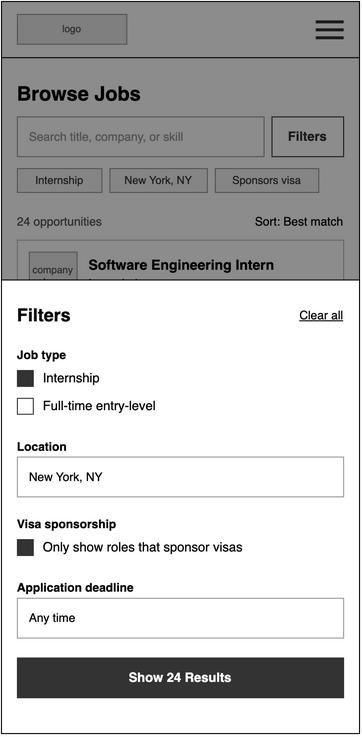

The diagram above was exported from draw.io. Its source (the exported page's mxGraphModel, read from the mxfile embedded in the PNG):
<mxGraphModel dx="1848" dy="779" grid="1" gridSize="8" guides="1" tooltips="1" connect="1" arrows="1" fold="1" page="0" pageScale="1" pageWidth="850" pageHeight="1100" math="0" shadow="0">
  <root>
    <mxCell id="0" />
    <mxCell id="1" parent="0" />
    <mxCell id="j4axE-D8CNY0kREiv8G7-47" parent="1" style="html=1;whiteSpace=wrap;fontFamily=Helvetica;rounded=0;fillColor=#FFFFFF;strokeColor=#000000;" value="" vertex="1">
      <mxGeometry height="732" width="360" x="-544" as="geometry" />
    </mxCell>
    <mxCell id="j4axE-D8CNY0kREiv8G7-48" parent="1" style="html=1;whiteSpace=wrap;fontFamily=Helvetica;rounded=0;fillColor=#E6E6E6;strokeColor=#999999;fontColor=#555555;fontSize=10;" value="logo" vertex="1">
      <mxGeometry height="30" width="110" x="-528" y="13" as="geometry" />
    </mxCell>
    <mxCell id="j4axE-D8CNY0kREiv8G7-49" parent="1" style="html=1;whiteSpace=wrap;fontFamily=Helvetica;rounded=0;fillColor=#333333;strokeColor=none;" value="" vertex="1">
      <mxGeometry height="3" width="28" x="-228" y="19" as="geometry" />
    </mxCell>
    <mxCell id="j4axE-D8CNY0kREiv8G7-50" parent="1" style="html=1;whiteSpace=wrap;fontFamily=Helvetica;rounded=0;fillColor=#333333;strokeColor=none;" value="" vertex="1">
      <mxGeometry height="3" width="28" x="-228" y="27" as="geometry" />
    </mxCell>
    <mxCell id="j4axE-D8CNY0kREiv8G7-51" parent="1" style="html=1;whiteSpace=wrap;fontFamily=Helvetica;rounded=0;fillColor=#333333;strokeColor=none;" value="" vertex="1">
      <mxGeometry height="3" width="28" x="-228" y="35" as="geometry" />
    </mxCell>
    <mxCell id="j4axE-D8CNY0kREiv8G7-52" parent="1" style="html=1;whiteSpace=wrap;fontFamily=Helvetica;fillColor=#000000;strokeColor=none;rounded=0;" value="" vertex="1">
      <mxGeometry height="1" width="360" x="-544" y="56" as="geometry" />
    </mxCell>
    <mxCell id="j4axE-D8CNY0kREiv8G7-53" parent="1" style="html=1;whiteSpace=wrap;fontFamily=Helvetica;text;strokeColor=none;fillColor=none;spacing=0;overflow=visible;fontSize=20;fontStyle=1;fontColor=#000000;align=left;verticalAlign=top;rounded=0;" value="Browse Jobs" vertex="1">
      <mxGeometry height="28" width="328" x="-528" y="76" as="geometry" />
    </mxCell>
    <mxCell id="j4axE-D8CNY0kREiv8G7-54" parent="1" style="html=1;whiteSpace=wrap;fontFamily=Helvetica;rounded=0;fillColor=#FFFFFF;strokeColor=#999999;align=left;verticalAlign=middle;spacingLeft=10;spacingTop=0;spacingRight=10;fontSize=12;fontColor=#999999;" value="Search title, company, or skill" vertex="1">
      <mxGeometry height="40" width="248" x="-528" y="116" as="geometry" />
    </mxCell>
    <mxCell id="j4axE-D8CNY0kREiv8G7-55" parent="1" style="html=1;whiteSpace=wrap;fontFamily=Helvetica;rounded=0;arcSize=0;fontSize=13;fontStyle=1;fillColor=#FFFFFF;strokeColor=#333333;fontColor=#333333;" value="Filters" vertex="1">
      <mxGeometry height="40" width="72" x="-272" y="116" as="geometry" />
    </mxCell>
    <mxCell id="j4axE-D8CNY0kREiv8G7-56" parent="1" style="html=1;whiteSpace=wrap;fontFamily=Helvetica;rounded=0;arcSize=0;fontSize=11;fillColor=#F2F2F2;strokeColor=#999999;fontColor=#333333;" value="Internship" vertex="1">
      <mxGeometry height="24" width="85" x="-528" y="168" as="geometry" />
    </mxCell>
    <mxCell id="j4axE-D8CNY0kREiv8G7-57" parent="1" style="html=1;whiteSpace=wrap;fontFamily=Helvetica;rounded=0;arcSize=0;fontSize=11;fillColor=#F2F2F2;strokeColor=#999999;fontColor=#333333;" value="New York, NY" vertex="1">
      <mxGeometry height="24" width="98" x="-435" y="168" as="geometry" />
    </mxCell>
    <mxCell id="j4axE-D8CNY0kREiv8G7-58" parent="1" style="html=1;whiteSpace=wrap;fontFamily=Helvetica;rounded=0;arcSize=0;fontSize=11;fillColor=#F2F2F2;strokeColor=#999999;fontColor=#333333;" value="Sponsors visa" vertex="1">
      <mxGeometry height="24" width="104" x="-329" y="168" as="geometry" />
    </mxCell>
    <mxCell id="j4axE-D8CNY0kREiv8G7-59" parent="1" style="html=1;whiteSpace=wrap;fontFamily=Helvetica;text;strokeColor=none;fillColor=none;spacing=0;overflow=visible;fontSize=12;fontStyle=0;fontColor=#555555;align=left;verticalAlign=top;rounded=0;" value="24 opportunities" vertex="1">
      <mxGeometry height="16" width="160" x="-528" y="210" as="geometry" />
    </mxCell>
    <mxCell id="j4axE-D8CNY0kREiv8G7-60" parent="1" style="html=1;whiteSpace=wrap;fontFamily=Helvetica;text;strokeColor=none;fillColor=none;spacing=0;overflow=visible;fontSize=12;fontStyle=0;fontColor=#000000;align=right;verticalAlign=top;rounded=0;" value="Sort: Best match" vertex="1">
      <mxGeometry height="16" width="160" x="-360" y="210" as="geometry" />
    </mxCell>
    <mxCell id="j4axE-D8CNY0kREiv8G7-61" parent="1" style="html=1;whiteSpace=wrap;fontFamily=Helvetica;rounded=0;arcSize=0;absoluteArcSize=0;fillColor=#FFFFFF;strokeColor=#BBBBBB;" value="" vertex="1">
      <mxGeometry height="108" width="328" x="-528" y="240" as="geometry" />
    </mxCell>
    <mxCell id="j4axE-D8CNY0kREiv8G7-62" parent="1" style="html=1;whiteSpace=wrap;fontFamily=Helvetica;rounded=0;fillColor=#E6E6E6;strokeColor=#999999;fontColor=#555555;fontSize=10;" value="company logo" vertex="1">
      <mxGeometry height="48" width="48" x="-516" y="252" as="geometry" />
    </mxCell>
    <mxCell id="j4axE-D8CNY0kREiv8G7-63" parent="1" style="html=1;whiteSpace=wrap;fontFamily=Helvetica;text;strokeColor=none;fillColor=none;spacing=0;overflow=visible;fontSize=14;fontStyle=1;fontColor=#000000;align=left;verticalAlign=top;rounded=0;" value="Software Engineering Intern" vertex="1">
      <mxGeometry height="18" width="244" x="-456" y="252" as="geometry" />
    </mxCell>
    <mxCell id="j4axE-D8CNY0kREiv8G7-64" parent="1" style="html=1;whiteSpace=wrap;fontFamily=Helvetica;text;strokeColor=none;fillColor=none;spacing=0;overflow=visible;fontSize=12;fontStyle=0;fontColor=#000000;align=left;verticalAlign=top;rounded=0;" value="Laser Labs" vertex="1">
      <mxGeometry height="16" width="240" x="-456" y="272" as="geometry" />
    </mxCell>
    <mxCell id="j4axE-D8CNY0kREiv8G7-65" parent="1" style="html=1;whiteSpace=wrap;fontFamily=Helvetica;text;strokeColor=none;fillColor=none;spacing=0;overflow=visible;fontSize=11;fontStyle=0;fontColor=#555555;align=left;verticalAlign=top;rounded=0;" value="New York, NY | Summer 2027" vertex="1">
      <mxGeometry height="16" width="240" x="-456" y="288" as="geometry" />
    </mxCell>
    <mxCell id="j4axE-D8CNY0kREiv8G7-66" parent="1" style="html=1;whiteSpace=wrap;fontFamily=Helvetica;rounded=0;arcSize=0;fontSize=11;fillColor=#F2F2F2;strokeColor=#999999;fontColor=#333333;" value="92% match" vertex="1">
      <mxGeometry height="24" width="79" x="-516" y="312" as="geometry" />
    </mxCell>
    <mxCell id="j4axE-D8CNY0kREiv8G7-67" parent="1" style="html=1;whiteSpace=wrap;fontFamily=Helvetica;rounded=0;arcSize=0;fontSize=11;fillColor=#F2F2F2;strokeColor=#999999;fontColor=#333333;" value="Sponsors visa" vertex="1">
      <mxGeometry height="24" width="104" x="-429" y="312" as="geometry" />
    </mxCell>
    <mxCell id="j4axE-D8CNY0kREiv8G7-68" parent="1" style="html=1;whiteSpace=wrap;fontFamily=Helvetica;rounded=0;arcSize=0;fontSize=11;fillColor=#F2F2F2;strokeColor=#999999;fontColor=#333333;" value="Due Oct 28" vertex="1">
      <mxGeometry height="24" width="85" x="-317" y="312" as="geometry" />
    </mxCell>
    <mxCell id="j4axE-D8CNY0kREiv8G7-69" parent="1" style="html=1;whiteSpace=wrap;fontFamily=Helvetica;rounded=0;arcSize=0;absoluteArcSize=0;fillColor=#FFFFFF;strokeColor=#BBBBBB;" value="" vertex="1">
      <mxGeometry height="108" width="328" x="-528" y="360" as="geometry" />
    </mxCell>
    <mxCell id="j4axE-D8CNY0kREiv8G7-70" parent="1" style="html=1;whiteSpace=wrap;fontFamily=Helvetica;rounded=0;fillColor=#E6E6E6;strokeColor=#999999;fontColor=#555555;fontSize=10;" value="company logo" vertex="1">
      <mxGeometry height="48" width="48" x="-516" y="372" as="geometry" />
    </mxCell>
    <mxCell id="j4axE-D8CNY0kREiv8G7-71" parent="1" style="html=1;whiteSpace=wrap;fontFamily=Helvetica;text;strokeColor=none;fillColor=none;spacing=0;overflow=visible;fontSize=14;fontStyle=1;fontColor=#000000;align=left;verticalAlign=top;rounded=0;" value="Data Analyst Intern" vertex="1">
      <mxGeometry height="18" width="244" x="-456" y="372" as="geometry" />
    </mxCell>
    <mxCell id="j4axE-D8CNY0kREiv8G7-72" parent="1" style="html=1;whiteSpace=wrap;fontFamily=Helvetica;text;strokeColor=none;fillColor=none;spacing=0;overflow=visible;fontSize=12;fontStyle=0;fontColor=#000000;align=left;verticalAlign=top;rounded=0;" value="Hathaway Health" vertex="1">
      <mxGeometry height="16" width="240" x="-456" y="392" as="geometry" />
    </mxCell>
    <mxCell id="j4axE-D8CNY0kREiv8G7-73" parent="1" style="html=1;whiteSpace=wrap;fontFamily=Helvetica;text;strokeColor=none;fillColor=none;spacing=0;overflow=visible;fontSize=11;fontStyle=0;fontColor=#555555;align=left;verticalAlign=top;rounded=0;" value="New York, NY | Summer 2027" vertex="1">
      <mxGeometry height="16" width="240" x="-456" y="408" as="geometry" />
    </mxCell>
    <mxCell id="j4axE-D8CNY0kREiv8G7-74" parent="1" style="html=1;whiteSpace=wrap;fontFamily=Helvetica;rounded=0;arcSize=0;fontSize=11;fillColor=#F2F2F2;strokeColor=#999999;fontColor=#333333;" value="88% match" vertex="1">
      <mxGeometry height="24" width="79" x="-516" y="432" as="geometry" />
    </mxCell>
    <mxCell id="j4axE-D8CNY0kREiv8G7-75" parent="1" style="html=1;whiteSpace=wrap;fontFamily=Helvetica;rounded=0;arcSize=0;fontSize=11;fillColor=#F2F2F2;strokeColor=#999999;fontColor=#333333;" value="Sponsors visa" vertex="1">
      <mxGeometry height="24" width="104" x="-429" y="432" as="geometry" />
    </mxCell>
    <mxCell id="j4axE-D8CNY0kREiv8G7-76" parent="1" style="html=1;whiteSpace=wrap;fontFamily=Helvetica;rounded=0;arcSize=0;fontSize=11;fillColor=#F2F2F2;strokeColor=#999999;fontColor=#333333;" value="Due Oct 24" vertex="1">
      <mxGeometry height="24" width="85" x="-317" y="432" as="geometry" />
    </mxCell>
    <mxCell id="j4axE-D8CNY0kREiv8G7-77" parent="1" style="html=1;whiteSpace=wrap;fontFamily=Helvetica;rounded=0;arcSize=0;absoluteArcSize=0;fillColor=#FFFFFF;strokeColor=#BBBBBB;" value="" vertex="1">
      <mxGeometry height="108" width="328" x="-528" y="480" as="geometry" />
    </mxCell>
    <mxCell id="j4axE-D8CNY0kREiv8G7-78" parent="1" style="html=1;whiteSpace=wrap;fontFamily=Helvetica;rounded=0;fillColor=#E6E6E6;strokeColor=#999999;fontColor=#555555;fontSize=10;" value="company logo" vertex="1">
      <mxGeometry height="48" width="48" x="-516" y="492" as="geometry" />
    </mxCell>
    <mxCell id="j4axE-D8CNY0kREiv8G7-79" parent="1" style="html=1;whiteSpace=wrap;fontFamily=Helvetica;text;strokeColor=none;fillColor=none;spacing=0;overflow=visible;fontSize=14;fontStyle=1;fontColor=#000000;align=left;verticalAlign=top;rounded=0;" value="Product Design Intern" vertex="1">
      <mxGeometry height="18" width="244" x="-456" y="492" as="geometry" />
    </mxCell>
    <mxCell id="j4axE-D8CNY0kREiv8G7-80" parent="1" style="html=1;whiteSpace=wrap;fontFamily=Helvetica;text;strokeColor=none;fillColor=none;spacing=0;overflow=visible;fontSize=12;fontStyle=0;fontColor=#000000;align=left;verticalAlign=top;rounded=0;" value="Brighspace Studio" vertex="1">
      <mxGeometry height="16" width="240" x="-456" y="512" as="geometry" />
    </mxCell>
    <mxCell id="j4axE-D8CNY0kREiv8G7-81" parent="1" style="html=1;whiteSpace=wrap;fontFamily=Helvetica;text;strokeColor=none;fillColor=none;spacing=0;overflow=visible;fontSize=11;fontStyle=0;fontColor=#555555;align=left;verticalAlign=top;rounded=0;" value="Brooklyn, NY | Spring 2027" vertex="1">
      <mxGeometry height="16" width="240" x="-456" y="528" as="geometry" />
    </mxCell>
    <mxCell id="j4axE-D8CNY0kREiv8G7-82" parent="1" style="html=1;whiteSpace=wrap;fontFamily=Helvetica;rounded=0;arcSize=0;fontSize=11;fillColor=#F2F2F2;strokeColor=#999999;fontColor=#333333;" value="74% match" vertex="1">
      <mxGeometry height="24" width="79" x="-516" y="552" as="geometry" />
    </mxCell>
    <mxCell id="j4axE-D8CNY0kREiv8G7-83" parent="1" style="html=1;whiteSpace=wrap;fontFamily=Helvetica;rounded=0;arcSize=0;fontSize=11;fillColor=#F2F2F2;strokeColor=#999999;fontColor=#333333;" value="Sponsors visa" vertex="1">
      <mxGeometry height="24" width="104" x="-429" y="552" as="geometry" />
    </mxCell>
    <mxCell id="j4axE-D8CNY0kREiv8G7-84" parent="1" style="html=1;whiteSpace=wrap;fontFamily=Helvetica;rounded=0;arcSize=0;fontSize=11;fillColor=#F2F2F2;strokeColor=#999999;fontColor=#333333;" value="Due Oct 21" vertex="1">
      <mxGeometry height="24" width="85" x="-317" y="552" as="geometry" />
    </mxCell>
    <mxCell id="j4axE-D8CNY0kREiv8G7-85" parent="1" style="html=1;whiteSpace=wrap;fontFamily=Helvetica;rounded=0;arcSize=0;absoluteArcSize=0;fillColor=#FFFFFF;strokeColor=#BBBBBB;" value="" vertex="1">
      <mxGeometry height="108" width="328" x="-528" y="600" as="geometry" />
    </mxCell>
    <mxCell id="j4axE-D8CNY0kREiv8G7-86" parent="1" style="html=1;whiteSpace=wrap;fontFamily=Helvetica;rounded=0;fillColor=#E6E6E6;strokeColor=#999999;fontColor=#555555;fontSize=10;" value="company logo" vertex="1">
      <mxGeometry height="48" width="48" x="-516" y="612" as="geometry" />
    </mxCell>
    <mxCell id="j4axE-D8CNY0kREiv8G7-87" parent="1" style="html=1;whiteSpace=wrap;fontFamily=Helvetica;text;strokeColor=none;fillColor=none;spacing=0;overflow=visible;fontSize=14;fontStyle=1;fontColor=#000000;align=left;verticalAlign=top;rounded=0;" value="Cloud Support Intern" vertex="1">
      <mxGeometry height="18" width="244" x="-456" y="612" as="geometry" />
    </mxCell>
    <mxCell id="j4axE-D8CNY0kREiv8G7-88" parent="1" style="html=1;whiteSpace=wrap;fontFamily=Helvetica;text;strokeColor=none;fillColor=none;spacing=0;overflow=visible;fontSize=12;fontStyle=0;fontColor=#000000;align=left;verticalAlign=top;rounded=0;" value="Box Grid" vertex="1">
      <mxGeometry height="16" width="240" x="-456" y="632" as="geometry" />
    </mxCell>
    <mxCell id="j4axE-D8CNY0kREiv8G7-89" parent="1" style="html=1;whiteSpace=wrap;fontFamily=Helvetica;text;strokeColor=none;fillColor=none;spacing=0;overflow=visible;fontSize=11;fontStyle=0;fontColor=#555555;align=left;verticalAlign=top;rounded=0;" value="Jersey City, NJ | Summer 2027" vertex="1">
      <mxGeometry height="16" width="240" x="-456" y="648" as="geometry" />
    </mxCell>
    <mxCell id="j4axE-D8CNY0kREiv8G7-90" parent="1" style="html=1;whiteSpace=wrap;fontFamily=Helvetica;rounded=0;arcSize=0;fontSize=11;fillColor=#F2F2F2;strokeColor=#999999;fontColor=#333333;" value="69% match" vertex="1">
      <mxGeometry height="24" width="79" x="-516" y="672" as="geometry" />
    </mxCell>
    <mxCell id="j4axE-D8CNY0kREiv8G7-91" parent="1" style="html=1;whiteSpace=wrap;fontFamily=Helvetica;rounded=0;arcSize=0;fontSize=11;fillColor=#F2F2F2;strokeColor=#999999;fontColor=#333333;" value="Sponsors visa" vertex="1">
      <mxGeometry height="24" width="104" x="-429" y="672" as="geometry" />
    </mxCell>
    <mxCell id="j4axE-D8CNY0kREiv8G7-92" parent="1" style="html=1;whiteSpace=wrap;fontFamily=Helvetica;rounded=0;arcSize=0;fontSize=11;fillColor=#F2F2F2;strokeColor=#999999;fontColor=#333333;" value="Due Nov 10" vertex="1">
      <mxGeometry height="24" width="85" x="-317" y="672" as="geometry" />
    </mxCell>
    <mxCell id="wf09-48" parent="1" style="html=1;whiteSpace=wrap;fontFamily=Helvetica;rounded=0;fillColor=#000000;strokeColor=none;opacity=45;" value="" vertex="1">
      <mxGeometry height="732" width="360" x="-544" as="geometry" />
    </mxCell>
    <mxCell id="j4axE-D8CNY0kREiv8G7-93" connectable="0" parent="1" style="group;rounded=0;" value="" vertex="1">
      <mxGeometry height="456" width="360" x="-544" y="280" as="geometry" />
    </mxCell>
    <mxCell id="wf09-49" parent="j4axE-D8CNY0kREiv8G7-93" style="html=1;whiteSpace=wrap;fontFamily=Helvetica;rounded=0;fillColor=#FFFFFF;strokeColor=#000000;" value="" vertex="1">
      <mxGeometry height="456" width="360" as="geometry" />
    </mxCell>
    <mxCell id="wf09-50" parent="j4axE-D8CNY0kREiv8G7-93" style="html=1;whiteSpace=wrap;fontFamily=Helvetica;text;strokeColor=none;fillColor=none;spacing=0;overflow=visible;fontSize=18;fontStyle=1;fontColor=#000000;align=left;verticalAlign=top;rounded=0;" value="Filters" vertex="1">
      <mxGeometry height="24" width="200" x="16" y="20" as="geometry" />
    </mxCell>
    <mxCell id="wf09-51" parent="j4axE-D8CNY0kREiv8G7-93" style="html=1;whiteSpace=wrap;fontFamily=Helvetica;text;strokeColor=none;fillColor=none;spacing=0;overflow=visible;fontSize=12;fontStyle=4;fontColor=#000000;align=right;verticalAlign=top;rounded=0;" value="Clear all" vertex="1">
      <mxGeometry height="18" width="120" x="224" y="24" as="geometry" />
    </mxCell>
    <mxCell id="wf09-52" parent="j4axE-D8CNY0kREiv8G7-93" style="html=1;whiteSpace=wrap;fontFamily=Helvetica;text;strokeColor=none;fillColor=none;spacing=0;overflow=visible;fontSize=12;fontStyle=1;fontColor=#000000;align=left;verticalAlign=top;rounded=0;" value="Job type" vertex="1">
      <mxGeometry height="16" width="328" x="16" y="64" as="geometry" />
    </mxCell>
    <mxCell id="wf09-53" parent="j4axE-D8CNY0kREiv8G7-93" style="html=1;whiteSpace=wrap;fontFamily=Helvetica;rounded=0;strokeColor=#333333;fillColor=#333333;" value="" vertex="1">
      <mxGeometry height="16" width="16" x="16" y="91" as="geometry" />
    </mxCell>
    <mxCell id="wf09-54" parent="j4axE-D8CNY0kREiv8G7-93" style="html=1;whiteSpace=wrap;fontFamily=Helvetica;text;strokeColor=none;fillColor=none;spacing=0;overflow=visible;fontSize=13;fontStyle=0;fontColor=#000000;align=left;verticalAlign=middle;rounded=0;" value="Internship" vertex="1">
      <mxGeometry height="18" width="280" x="42" y="90" as="geometry" />
    </mxCell>
    <mxCell id="wf09-55" parent="j4axE-D8CNY0kREiv8G7-93" style="html=1;whiteSpace=wrap;fontFamily=Helvetica;rounded=0;strokeColor=#333333;fillColor=#FFFFFF;" value="" vertex="1">
      <mxGeometry height="16" width="16" x="16" y="119" as="geometry" />
    </mxCell>
    <mxCell id="wf09-56" parent="j4axE-D8CNY0kREiv8G7-93" style="html=1;whiteSpace=wrap;fontFamily=Helvetica;text;strokeColor=none;fillColor=none;spacing=0;overflow=visible;fontSize=13;fontStyle=0;fontColor=#000000;align=left;verticalAlign=middle;rounded=0;" value="Full-time entry-level" vertex="1">
      <mxGeometry height="18" width="280" x="42" y="118" as="geometry" />
    </mxCell>
    <mxCell id="wf09-57" parent="j4axE-D8CNY0kREiv8G7-93" style="html=1;whiteSpace=wrap;fontFamily=Helvetica;text;strokeColor=none;fillColor=none;spacing=0;overflow=visible;fontSize=12;fontStyle=1;fontColor=#000000;align=left;verticalAlign=top;rounded=0;" value="Location" vertex="1">
      <mxGeometry height="16" width="328" x="16" y="156" as="geometry" />
    </mxCell>
    <mxCell id="wf09-58" parent="j4axE-D8CNY0kREiv8G7-93" style="html=1;whiteSpace=wrap;fontFamily=Helvetica;rounded=0;fillColor=#FFFFFF;strokeColor=#999999;align=left;verticalAlign=middle;spacingLeft=10;spacingTop=0;spacingRight=10;fontSize=12;fontColor=#000000;" value="New York, NY" vertex="1">
      <mxGeometry height="40" width="328" x="16" y="178" as="geometry" />
    </mxCell>
    <mxCell id="wf09-59" parent="j4axE-D8CNY0kREiv8G7-93" style="html=1;whiteSpace=wrap;fontFamily=Helvetica;text;strokeColor=none;fillColor=none;spacing=0;overflow=visible;fontSize=12;fontStyle=1;fontColor=#000000;align=left;verticalAlign=top;rounded=0;" value="Visa sponsorship" vertex="1">
      <mxGeometry height="16" width="328" x="16" y="234" as="geometry" />
    </mxCell>
    <mxCell id="wf09-60" parent="j4axE-D8CNY0kREiv8G7-93" style="html=1;whiteSpace=wrap;fontFamily=Helvetica;rounded=0;strokeColor=#333333;fillColor=#333333;" value="" vertex="1">
      <mxGeometry height="16" width="16" x="16" y="261" as="geometry" />
    </mxCell>
    <mxCell id="wf09-61" parent="j4axE-D8CNY0kREiv8G7-93" style="html=1;whiteSpace=wrap;fontFamily=Helvetica;text;strokeColor=none;fillColor=none;spacing=0;overflow=visible;fontSize=13;fontStyle=0;fontColor=#000000;align=left;verticalAlign=middle;rounded=0;" value="Only show roles that sponsor visas" vertex="1">
      <mxGeometry height="18" width="280" x="42" y="260" as="geometry" />
    </mxCell>
    <mxCell id="wf09-62" parent="j4axE-D8CNY0kREiv8G7-93" style="html=1;whiteSpace=wrap;fontFamily=Helvetica;text;strokeColor=none;fillColor=none;spacing=0;overflow=visible;fontSize=12;fontStyle=1;fontColor=#000000;align=left;verticalAlign=top;rounded=0;" value="Application deadline" vertex="1">
      <mxGeometry height="16" width="328" x="16" y="298" as="geometry" />
    </mxCell>
    <mxCell id="wf09-63" parent="j4axE-D8CNY0kREiv8G7-93" style="html=1;whiteSpace=wrap;fontFamily=Helvetica;rounded=0;fillColor=#FFFFFF;strokeColor=#999999;align=left;verticalAlign=middle;spacingLeft=10;spacingTop=0;spacingRight=10;fontSize=12;fontColor=#000000;" value="Any time" vertex="1">
      <mxGeometry height="40" width="328" x="16" y="320" as="geometry" />
    </mxCell>
    <mxCell id="wf09-65" parent="j4axE-D8CNY0kREiv8G7-93" style="html=1;whiteSpace=wrap;fontFamily=Helvetica;rounded=0;arcSize=0;fontSize=13;fontStyle=1;fillColor=#333333;strokeColor=#333333;fontColor=#FFFFFF;" value="Show 24 Results" vertex="1">
      <mxGeometry height="40" width="328" x="16" y="380" as="geometry" />
    </mxCell>
  </root>
</mxGraphModel>